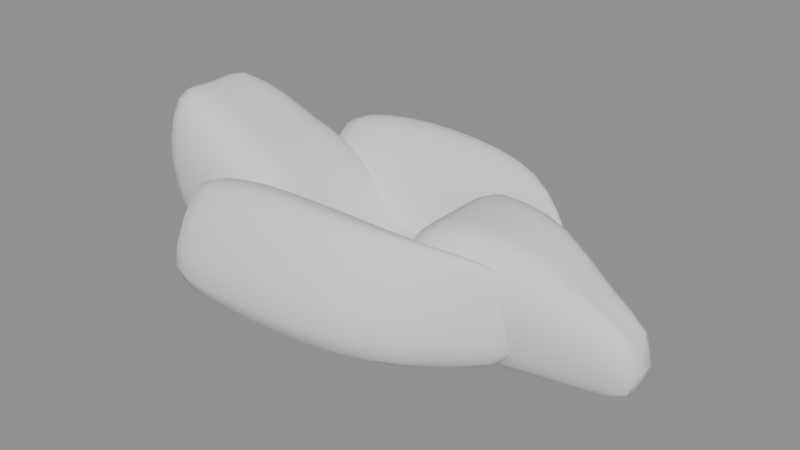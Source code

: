 # Source: zonas-tub-pod-v002.blend  (saved by Blender 5.2.45; exported with 4.5.12 LTS)
import bpy
from mathutils import Matrix  # noqa: F401  (used for matrix-valued properties, if any)

bpy.ops.wm.read_factory_settings(use_empty=True)
scene = bpy.context.scene
scene.name = 'Scene'

# ---- cameras
cam_cam_front = bpy.data.cameras.new('CAM_FRONT')
cam_cam_front.type = 'ORTHO'
cam_cam_front.ortho_scale = 1.75
cam_cam_side = bpy.data.cameras.new('CAM_SIDE')
cam_cam_side.type = 'ORTHO'
cam_cam_side.ortho_scale = 2.6
cam_cam_rear = bpy.data.cameras.new('CAM_REAR')
cam_cam_rear.type = 'ORTHO'
cam_cam_rear.ortho_scale = 1.75
cam_cam_top = bpy.data.cameras.new('CAM_TOP')
cam_cam_top.type = 'ORTHO'
cam_cam_top.ortho_scale = 2.6

# ---- meshes
me_tubcockpitmesh = bpy.data.meshes.new('TubCockpitMesh')
me_tubcockpitmesh.from_pydata([(1.155, 0.0, 0.085), (1.155, 0.03025, 0.085), (1.155, 0.055, 0.1125), (1.155, 0.0799, 0.2005), (1.155, 0.085, 0.283), (1.155, 0.0612, 0.36), (1.155, 0.0289, 0.36), (1.155, 0.0, 0.36), (0.92, 0.0, 0.07), (0.92, 0.055, 0.07), (0.92, 0.1, 0.1085), (0.92, 0.141, 0.2317), (0.92, 0.15, 0.3472), (0.92, 0.108, 0.455), (0.92, 0.051, 0.455), (0.92, 0.0, 0.455), (0.685, 0.0, 0.055), (0.685, 0.088, 0.055), (0.685, 0.16, 0.1135), (0.685, 0.2209, 0.3007), (0.685, 0.235, 0.4762), (0.685, 0.1692, 0.64), (0.685, 0.0799, 0.64), (0.685, 0.0, 0.64), (0.45, 0.0, 0.05), (0.45, 0.1155, 0.05), (0.45, 0.21, 0.11), (0.45, 0.282, 0.302), (0.45, 0.3, 0.482), (0.45, 0.216, 0.65), (0.45, 0.102, 0.65), (0.45, 0.0, 0.65), (0.215, 0.0, 0.048), (0.215, 0.1375, 0.048), (0.215, 0.25, 0.1072), (0.215, 0.3243, 0.2966), (0.215, 0.345, 0.4742), (0.215, 0.2484, 0.64), (0.215, 0.1173, 0.64), (0.215, 0.0, 0.64), (0.15, 0.0, 0.048), (0.15, 0.1458, 0.048), (0.15, 0.265, 0.0752), (0.15, 0.3384, 0.1622), (0.15, 0.36, 0.2438), (0.15, 0.2592, 0.32), (0.15, 0.1224, 0.32), (0.15, 0.0, 0.32), (-0.05, 0.0, 0.048), (-0.05, 0.154, 0.048), (-0.05, 0.28, 0.0712), (-0.05, 0.3384, 0.1454), (-0.05, 0.36, 0.215), (-0.05, 0.2592, 0.28), (-0.05, 0.1224, 0.28), (-0.05, 0.0, 0.28), (-0.28, 0.0, 0.048), (-0.28, 0.1595, 0.048), (-0.28, 0.29, 0.0712), (-0.28, 0.3337, 0.1454), (-0.28, 0.355, 0.215), (-0.28, 0.2556, 0.28), (-0.28, 0.1207, 0.28), (-0.28, 0.0, 0.28), (-0.42, 0.0, 0.052), (-0.42, 0.1567, 0.052), (-0.42, 0.285, 0.0988), (-0.42, 0.329, 0.2486), (-0.42, 0.35, 0.389), (-0.42, 0.252, 0.52), (-0.42, 0.119, 0.52), (-0.42, 0.0, 0.52), (-0.56, 0.0, 0.058), (-0.56, 0.1513, 0.058), (-0.56, 0.275, 0.1182), (-0.56, 0.3243, 0.3108), (-0.56, 0.345, 0.4914), (-0.56, 0.2484, 0.66), (-0.56, 0.1173, 0.66), (-0.56, 0.0, 0.66), (-0.72, 0.0, 0.065), (-0.72, 0.1458, 0.065), (-0.72, 0.265, 0.1285), (-0.72, 0.3149, 0.3317), (-0.72, 0.335, 0.5222), (-0.72, 0.2412, 0.7), (-0.72, 0.1139, 0.7), (-0.72, 0.0, 0.7), (-0.9, 0.0, 0.075), (-0.9, 0.1375, 0.075), (-0.9, 0.25, 0.1475), (-0.9, 0.3008, 0.3795), (-0.9, 0.32, 0.597), (-0.9, 0.2304, 0.8), (-0.9, 0.1088, 0.8), (-0.9, 0.0, 0.8), (-1.1, 0.0, 0.09), (-1.1, 0.121, 0.09), (-1.1, 0.22, 0.1655), (-1.1, 0.2773, 0.4071), (-1.1, 0.295, 0.6336), (-1.1, 0.2124, 0.845), (-1.1, 0.1003, 0.845), (-1.1, 0.0, 0.845), (-1.19, 0.0, 0.11), (-1.19, 0.1018, 0.11), (-1.19, 0.185, 0.181), (-1.19, 0.2397, 0.4082), (-1.19, 0.255, 0.6212), (-1.19, 0.1836, 0.82), (-1.19, 0.0867, 0.82), (-1.19, 0.0, 0.82)], [], [(0, 1, 9, 8), (1, 2, 10, 9), (2, 3, 11, 10), (3, 4, 12, 11), (4, 5, 13, 12), (5, 6, 14, 13), (6, 7, 15, 14), (8, 9, 17, 16), (9, 10, 18, 17), (10, 11, 19, 18), (11, 12, 20, 19), (12, 13, 21, 20), (13, 14, 22, 21), (14, 15, 23, 22), (16, 17, 25, 24), (17, 18, 26, 25), (18, 19, 27, 26), (19, 20, 28, 27), (20, 21, 29, 28), (21, 22, 30, 29), (22, 23, 31, 30), (24, 25, 33, 32), (25, 26, 34, 33), (26, 27, 35, 34), (27, 28, 36, 35), (28, 29, 37, 36), (29, 30, 38, 37), (30, 31, 39, 38), (32, 33, 41, 40), (33, 34, 42, 41), (34, 35, 43, 42), (35, 36, 44, 43), (36, 37, 45, 44), (37, 38, 46, 45), (38, 39, 47, 46), (40, 41, 49, 48), (41, 42, 50, 49), (42, 43, 51, 50), (43, 44, 52, 51), (44, 45, 53, 52), (45, 46, 54, 53), (46, 47, 55, 54), (48, 49, 57, 56), (49, 50, 58, 57), (50, 51, 59, 58), (51, 52, 60, 59), (52, 53, 61, 60), (53, 54, 62, 61), (54, 55, 63, 62), (56, 57, 65, 64), (57, 58, 66, 65), (58, 59, 67, 66), (59, 60, 68, 67), (60, 61, 69, 68), (61, 62, 70, 69), (62, 63, 71, 70), (64, 65, 73, 72), (65, 66, 74, 73), (66, 67, 75, 74), (67, 68, 76, 75), (68, 69, 77, 76), (69, 70, 78, 77), (70, 71, 79, 78), (72, 73, 81, 80), (73, 74, 82, 81), (74, 75, 83, 82), (75, 76, 84, 83), (76, 77, 85, 84), (77, 78, 86, 85), (78, 79, 87, 86), (80, 81, 89, 88), (81, 82, 90, 89), (82, 83, 91, 90), (83, 84, 92, 91), (84, 85, 93, 92), (85, 86, 94, 93), (86, 87, 95, 94), (88, 89, 97, 96), (89, 90, 98, 97), (90, 91, 99, 98), (91, 92, 100, 99), (92, 93, 101, 100), (93, 94, 102, 101), (94, 95, 103, 102), (96, 97, 105, 104), (97, 98, 106, 105), (98, 99, 107, 106), (99, 100, 108, 107), (100, 101, 109, 108), (101, 102, 110, 109), (102, 103, 111, 110), (7, 6, 5, 4, 3, 2, 1, 0), (104, 105, 106, 107, 108, 109, 110, 111)])
me_tubcockpitmesh.polygons.foreach_set('use_smooth', [True] * 93)
me_tubcockpitmesh.update()
me_sidepodmesh = bpy.data.meshes.new('SidepodMesh')
me_sidepodmesh.from_pydata([(0.7, 0.15, 0.145), (0.7, 0.164, 0.139), (0.7, 0.19, 0.205), (0.7, 0.1891, 0.34), (0.7, 0.176, 0.52), (0.7, 0.17, 0.516), (0.7, 0.159, 0.51), (0.7, 0.15, 0.3137), (0.56, 0.18, 0.11), (0.56, 0.243, 0.104), (0.56, 0.36, 0.1884), (0.56, 0.3582, 0.3648), (0.56, 0.297, 0.6), (0.56, 0.27, 0.596), (0.56, 0.2205, 0.59), (0.56, 0.18, 0.3305), (0.38, 0.2, 0.085), (0.38, 0.326, 0.079), (0.38, 0.56, 0.1778), (0.38, 0.5572, 0.3866), (0.38, 0.434, 0.665), (0.38, 0.38, 0.661), (0.38, 0.281, 0.5892), (0.38, 0.2, 0.346), (0.15, 0.215, 0.08), (0.15, 0.3708, 0.074), (0.15, 0.66, 0.1776), (0.15, 0.6567, 0.3972), (0.15, 0.5042, 0.69), (0.15, 0.4375, 0.686), (0.15, 0.3151, 0.6426), (0.15, 0.215, 0.3545), (-0.12, 0.225, 0.08), (-0.12, 0.3913, 0.074), (-0.12, 0.7, 0.1792), (-0.12, 0.6965, 0.4024), (-0.12, 0.5337, 0.7), (-0.12, 0.4625, 0.696), (-0.12, 0.3319, 0.6666), (-0.12, 0.225, 0.359), (-0.38, 0.235, 0.085), (-0.38, 0.3995, 0.079), (-0.38, 0.705, 0.1818), (-0.38, 0.7015, 0.3996), (-0.38, 0.5405, 0.69), (-0.38, 0.47, 0.686), (-0.38, 0.3408, 0.68), (-0.38, 0.235, 0.3573), (-0.62, 0.25, 0.1), (-0.62, 0.404, 0.094), (-0.62, 0.69, 0.188), (-0.62, 0.6866, 0.386), (-0.62, 0.536, 0.65), (-0.62, 0.47, 0.646), (-0.62, 0.349, 0.64), (-0.62, 0.25, 0.3475), (-0.75, 0.27, 0.14), (-0.75, 0.403, 0.134), (-0.75, 0.65, 0.212), (-0.75, 0.6467, 0.374), (-0.75, 0.517, 0.59), (-0.75, 0.46, 0.586), (-0.75, 0.3555, 0.58), (-0.75, 0.27, 0.3425)], [], [(0, 1, 9, 8), (1, 2, 10, 9), (2, 3, 11, 10), (3, 4, 12, 11), (4, 5, 13, 12), (5, 6, 14, 13), (6, 7, 15, 14), (7, 0, 8, 15), (8, 9, 17, 16), (9, 10, 18, 17), (10, 11, 19, 18), (11, 12, 20, 19), (12, 13, 21, 20), (13, 14, 22, 21), (14, 15, 23, 22), (15, 8, 16, 23), (16, 17, 25, 24), (17, 18, 26, 25), (18, 19, 27, 26), (19, 20, 28, 27), (20, 21, 29, 28), (21, 22, 30, 29), (22, 23, 31, 30), (23, 16, 24, 31), (24, 25, 33, 32), (25, 26, 34, 33), (26, 27, 35, 34), (27, 28, 36, 35), (28, 29, 37, 36), (29, 30, 38, 37), (30, 31, 39, 38), (31, 24, 32, 39), (32, 33, 41, 40), (33, 34, 42, 41), (34, 35, 43, 42), (35, 36, 44, 43), (36, 37, 45, 44), (37, 38, 46, 45), (38, 39, 47, 46), (39, 32, 40, 47), (40, 41, 49, 48), (41, 42, 50, 49), (42, 43, 51, 50), (43, 44, 52, 51), (44, 45, 53, 52), (45, 46, 54, 53), (46, 47, 55, 54), (47, 40, 48, 55), (48, 49, 57, 56), (49, 50, 58, 57), (50, 51, 59, 58), (51, 52, 60, 59), (52, 53, 61, 60), (53, 54, 62, 61), (54, 55, 63, 62), (55, 48, 56, 63), (7, 6, 5, 4, 3, 2, 1, 0), (56, 57, 58, 59, 60, 61, 62, 63)])
me_sidepodmesh.polygons.foreach_set('use_smooth', [True] * 58)
me_sidepodmesh.update()

# ---- objects
ob_tubcockpit = bpy.data.objects.new('TubCockpit', me_tubcockpitmesh)
ob_cam_front = bpy.data.objects.new('CAM_FRONT', cam_cam_front)
ob_cam_side = bpy.data.objects.new('CAM_SIDE', cam_cam_side)
ob_cam_rear = bpy.data.objects.new('CAM_REAR', cam_cam_rear)
ob_cam_top = bpy.data.objects.new('CAM_TOP', cam_cam_top)
ob_sidepod_l = bpy.data.objects.new('Sidepod_L', me_sidepodmesh)

# ---- transforms, parenting, visibility, modifiers, constraints
ob_tubcockpit.location = (0.0, 0.0, 0.0)
_m = ob_tubcockpit.modifiers.new('mir', 'MIRROR')
_m.use_axis = (False, True, False)
_m = ob_tubcockpit.modifiers.new('sub', 'SUBSURF')
_m.render_levels = 1
ob_cam_front.location = (6.0, 0.0, 0.55)
ob_cam_front.rotation_euler = (1.571, 0.0, 1.571)
ob_cam_side.location = (0.0, 6.0, 0.55)
ob_cam_side.rotation_euler = (1.571, 0.0, 3.142)
ob_cam_rear.location = (-6.0, 0.0, 0.55)
ob_cam_rear.rotation_euler = (1.571, 0.0, -1.571)
ob_cam_top.location = (0.0, 0.0, 6.0)
ob_cam_top.rotation_euler = (0.0, 0.0, 3.142)
ob_sidepod_l.location = (0.0, 0.0, 0.0)
_m = ob_sidepod_l.modifiers.new('sub', 'SUBSURF')
_m.render_levels = 1
_m = ob_sidepod_l.modifiers.new('mir', 'MIRROR')
_m.use_axis = (False, True, False)

# ---- collection membership
scene.collection.objects.link(ob_tubcockpit)
scene.collection.objects.link(ob_cam_front)
scene.collection.objects.link(ob_cam_side)
scene.collection.objects.link(ob_cam_rear)
scene.collection.objects.link(ob_cam_top)
scene.collection.objects.link(ob_sidepod_l)

# ---- scene / render settings (as saved in the file)
scene.frame_start = 1; scene.frame_end = 250; scene.frame_set(1)
scene.render.engine = 'BLENDER_EEVEE_NEXT'
scene.render.bake_bias = 0.0
scene.render.bake_samples = 0
scene.render.compositor_device = 'GPU'
scene.eevee.use_volume_custom_range = False
scene.eevee.fast_gi_thickness_near = 0.1
scene.eevee.fast_gi_thickness_far = 0.0
scene.eevee.ray_tracing_options.screen_trace_thickness = 0.1
bpy.context.view_layer.update()

# ---- added for rendering (the .blend has no active camera and no usable light): camera, sun + grey world if the file has none
cam_auto = bpy.data.cameras.new('AutoCamera')
cam_auto.lens = 50.0
cam_auto.sensor_width = 36.0
cam_auto.clip_end = 1000.0
ob_auto_camera = bpy.data.objects.new('AutoCamera', cam_auto)
scene.collection.objects.link(ob_auto_camera)
ob_auto_camera.location = (2.60599, -3.14819, 2.5453)
ob_auto_camera.rotation_euler = (1.09748, -7.21219e-08, 0.694738)
scene.camera = ob_auto_camera
light_auto_sun = bpy.data.lights.new('AutoSun', 'SUN')
light_auto_sun.energy = 3.0
light_auto_sun.angle = 0.0523599
ob_auto_sun = bpy.data.objects.new('AutoSun', light_auto_sun)
scene.collection.objects.link(ob_auto_sun)
ob_auto_sun.rotation_euler = (0.872665, 0.174533, 0.523599)
if scene.world is None:
    world_auto = bpy.data.worlds.new('AutoWorld')
    world_auto.color = (0.3, 0.3, 0.3)
    scene.world = world_auto
bpy.context.view_layer.update()
